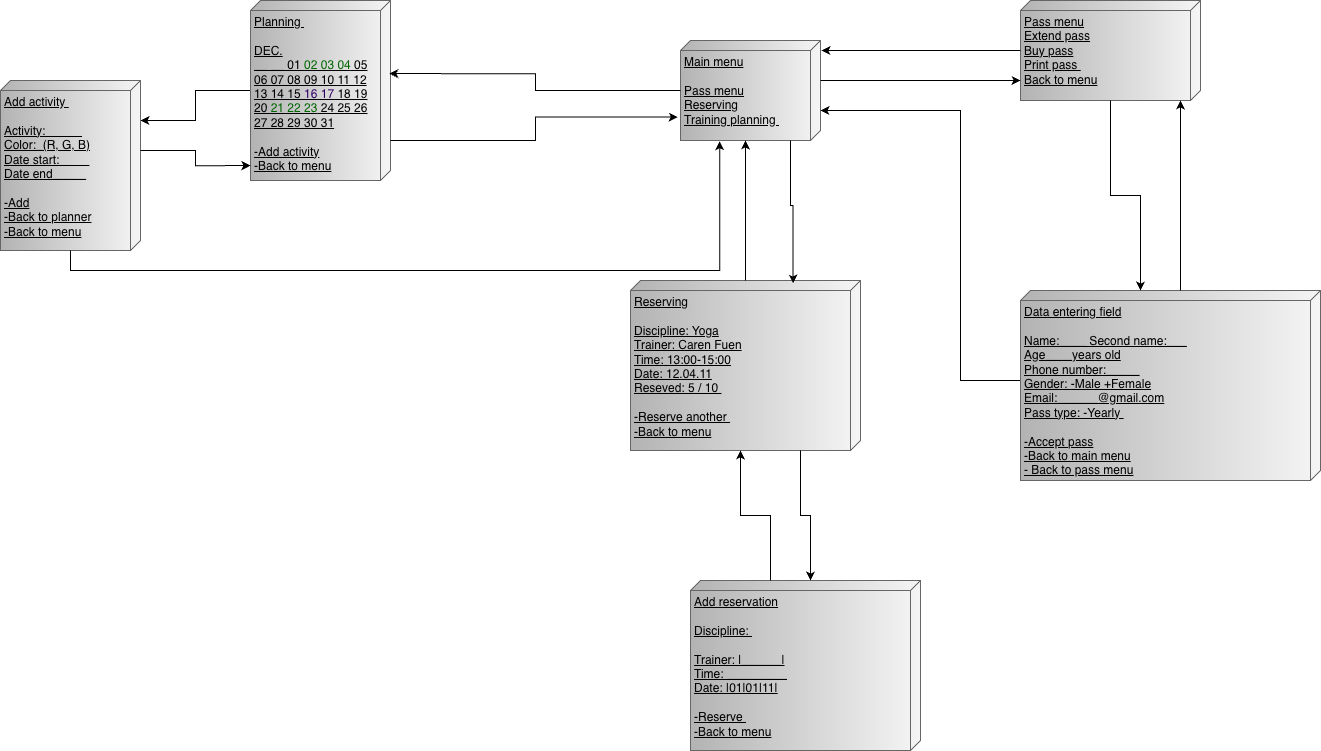

The diagram above was exported from draw.io. Its source (the exported page's mxGraphModel, read from the mxfile embedded in the PNG):
<mxGraphModel dx="3295" dy="1832" grid="1" gridSize="10" guides="1" tooltips="1" connect="1" arrows="1" fold="1" page="1" pageScale="1" pageWidth="827" pageHeight="1169" math="0" shadow="0">
  <root>
    <mxCell id="0" />
    <mxCell id="1" parent="0" />
    <mxCell id="qZL705piMdSftXbgj-bP-239" value="Main menu&lt;div&gt;&lt;br&gt;&lt;div&gt;Pass menu&lt;/div&gt;&lt;div&gt;Reserving&lt;/div&gt;&lt;div&gt;Training planning&amp;nbsp;&lt;/div&gt;&lt;/div&gt;" style="verticalAlign=top;align=left;spacingTop=8;spacingLeft=2;spacingRight=12;shape=cube;size=10;direction=south;fontStyle=4;html=1;whiteSpace=wrap;fillColor=#f5f5f5;gradientColor=#b3b3b3;strokeColor=#666666;" vertex="1" parent="1">
      <mxGeometry x="100" y="80" width="140" height="100" as="geometry" />
    </mxCell>
    <mxCell id="qZL705piMdSftXbgj-bP-240" value="&lt;div&gt;Pass menu&lt;/div&gt;&lt;div&gt;&lt;span style=&quot;background-color: transparent; color: light-dark(rgb(0, 0, 0), rgb(255, 255, 255));&quot;&gt;Extend pass&lt;/span&gt;&lt;/div&gt;&lt;div&gt;&lt;span style=&quot;background-color: transparent; color: light-dark(rgb(0, 0, 0), rgb(255, 255, 255));&quot;&gt;Buy pass&lt;/span&gt;&lt;/div&gt;&lt;div&gt;&lt;span style=&quot;background-color: transparent; color: light-dark(rgb(0, 0, 0), rgb(255, 255, 255));&quot;&gt;Print pass&amp;nbsp;&lt;/span&gt;&lt;/div&gt;&lt;div&gt;Back to menu&lt;/div&gt;" style="verticalAlign=top;align=left;spacingTop=8;spacingLeft=2;spacingRight=12;shape=cube;size=10;direction=south;fontStyle=4;html=1;whiteSpace=wrap;fillColor=#f5f5f5;gradientColor=#b3b3b3;strokeColor=#666666;" vertex="1" parent="1">
      <mxGeometry x="440" y="40" width="180" height="100" as="geometry" />
    </mxCell>
    <mxCell id="qZL705piMdSftXbgj-bP-241" style="edgeStyle=orthogonalEdgeStyle;rounded=0;orthogonalLoop=1;jettySize=auto;html=1;" edge="1" parent="1" source="qZL705piMdSftXbgj-bP-239">
      <mxGeometry relative="1" as="geometry">
        <mxPoint x="440" y="120" as="targetPoint" />
        <Array as="points">
          <mxPoint x="270" y="120" />
          <mxPoint x="270" y="120" />
        </Array>
      </mxGeometry>
    </mxCell>
    <mxCell id="qZL705piMdSftXbgj-bP-244" style="edgeStyle=orthogonalEdgeStyle;rounded=0;orthogonalLoop=1;jettySize=auto;html=1;" edge="1" parent="1" source="qZL705piMdSftXbgj-bP-242" target="qZL705piMdSftXbgj-bP-239">
      <mxGeometry relative="1" as="geometry">
        <Array as="points">
          <mxPoint x="380" y="420" />
          <mxPoint x="380" y="150" />
        </Array>
      </mxGeometry>
    </mxCell>
    <mxCell id="qZL705piMdSftXbgj-bP-242" value="&lt;div&gt;Data entering field&lt;/div&gt;&lt;div&gt;&lt;br&gt;&lt;/div&gt;&lt;div&gt;Name:____ Second name:___&lt;/div&gt;&lt;div&gt;Age____years old&lt;/div&gt;&lt;div&gt;Phone number:_____&lt;/div&gt;&lt;div&gt;Gender: -Male +Female&lt;/div&gt;&lt;div&gt;Email:______@gmail.com&lt;/div&gt;&lt;div&gt;Pass type: -Yearly&amp;nbsp;&lt;/div&gt;&lt;div&gt;&lt;br&gt;&lt;/div&gt;&lt;div&gt;-Accept pass&lt;/div&gt;&lt;div&gt;-Back to main menu&lt;/div&gt;&lt;div&gt;- Back to pass menu&lt;/div&gt;&lt;div&gt;&lt;br&gt;&lt;/div&gt;" style="verticalAlign=top;align=left;spacingTop=8;spacingLeft=2;spacingRight=12;shape=cube;size=10;direction=south;fontStyle=4;html=1;whiteSpace=wrap;fillColor=#f5f5f5;gradientColor=#b3b3b3;strokeColor=#666666;" vertex="1" parent="1">
      <mxGeometry x="440" y="330" width="300" height="190" as="geometry" />
    </mxCell>
    <mxCell id="qZL705piMdSftXbgj-bP-243" style="edgeStyle=orthogonalEdgeStyle;rounded=0;orthogonalLoop=1;jettySize=auto;html=1;" edge="1" parent="1" source="qZL705piMdSftXbgj-bP-240">
      <mxGeometry relative="1" as="geometry">
        <mxPoint x="560" y="330" as="targetPoint" />
        <Array as="points">
          <mxPoint x="530" y="235" />
          <mxPoint x="560" y="235" />
          <mxPoint x="560" y="330" />
        </Array>
      </mxGeometry>
    </mxCell>
    <mxCell id="qZL705piMdSftXbgj-bP-245" style="edgeStyle=orthogonalEdgeStyle;rounded=0;orthogonalLoop=1;jettySize=auto;html=1;" edge="1" parent="1" source="qZL705piMdSftXbgj-bP-240">
      <mxGeometry relative="1" as="geometry">
        <mxPoint x="241" y="90" as="targetPoint" />
        <Array as="points">
          <mxPoint x="241" y="90" />
        </Array>
      </mxGeometry>
    </mxCell>
    <mxCell id="qZL705piMdSftXbgj-bP-246" style="edgeStyle=orthogonalEdgeStyle;rounded=0;orthogonalLoop=1;jettySize=auto;html=1;" edge="1" parent="1" source="qZL705piMdSftXbgj-bP-242" target="qZL705piMdSftXbgj-bP-240">
      <mxGeometry relative="1" as="geometry">
        <Array as="points">
          <mxPoint x="600" y="240" />
          <mxPoint x="600" y="240" />
        </Array>
      </mxGeometry>
    </mxCell>
    <mxCell id="qZL705piMdSftXbgj-bP-247" value="Reserving&lt;div&gt;&lt;br&gt;&lt;/div&gt;&lt;div&gt;&lt;div&gt;Discipline: Yoga&lt;/div&gt;&lt;/div&gt;&lt;div&gt;Trainer: Caren Fuen&lt;/div&gt;&lt;div&gt;Time: 13:00-15:00&lt;/div&gt;&lt;div&gt;Date: 12.04.11&lt;/div&gt;&lt;div&gt;Reseved: 5 / 10&amp;nbsp;&lt;/div&gt;&lt;div&gt;&lt;br&gt;&lt;/div&gt;&lt;div&gt;-Reserve another&amp;nbsp;&lt;/div&gt;&lt;div&gt;-Back to menu&lt;/div&gt;" style="verticalAlign=top;align=left;spacingTop=8;spacingLeft=2;spacingRight=12;shape=cube;size=10;direction=south;fontStyle=4;html=1;whiteSpace=wrap;fillColor=#f5f5f5;gradientColor=#b3b3b3;strokeColor=#666666;" vertex="1" parent="1">
      <mxGeometry x="50" y="320" width="230" height="170" as="geometry" />
    </mxCell>
    <mxCell id="qZL705piMdSftXbgj-bP-248" style="edgeStyle=orthogonalEdgeStyle;rounded=0;orthogonalLoop=1;jettySize=auto;html=1;entryX=0;entryY=0;entryDx=100;entryDy=75;entryPerimeter=0;" edge="1" parent="1" source="qZL705piMdSftXbgj-bP-247" target="qZL705piMdSftXbgj-bP-239">
      <mxGeometry relative="1" as="geometry" />
    </mxCell>
    <mxCell id="qZL705piMdSftXbgj-bP-249" style="edgeStyle=orthogonalEdgeStyle;rounded=0;orthogonalLoop=1;jettySize=auto;html=1;entryX=0.018;entryY=0.293;entryDx=0;entryDy=0;entryPerimeter=0;" edge="1" parent="1" source="qZL705piMdSftXbgj-bP-239" target="qZL705piMdSftXbgj-bP-247">
      <mxGeometry relative="1" as="geometry">
        <Array as="points">
          <mxPoint x="210" y="245" />
          <mxPoint x="213" y="245" />
        </Array>
      </mxGeometry>
    </mxCell>
    <mxCell id="qZL705piMdSftXbgj-bP-250" value="Add reservation&lt;div&gt;&lt;div&gt;&lt;br&gt;&lt;/div&gt;&lt;div&gt;&lt;div&gt;Discipline:&amp;nbsp;&lt;/div&gt;&lt;div&gt;&lt;br&gt;&lt;/div&gt;&lt;/div&gt;&lt;div&gt;Trainer: |______|&lt;/div&gt;&lt;div&gt;Time: _________&lt;/div&gt;&lt;div&gt;Date: |01|01|11|&lt;/div&gt;&lt;div&gt;&lt;br&gt;&lt;/div&gt;&lt;div&gt;-Reserve&amp;nbsp;&lt;/div&gt;&lt;div&gt;-Back to menu&lt;/div&gt;&lt;/div&gt;" style="verticalAlign=top;align=left;spacingTop=8;spacingLeft=2;spacingRight=12;shape=cube;size=10;direction=south;fontStyle=4;html=1;whiteSpace=wrap;fillColor=#f5f5f5;gradientColor=#b3b3b3;strokeColor=#666666;" vertex="1" parent="1">
      <mxGeometry x="110" y="620" width="230" height="170" as="geometry" />
    </mxCell>
    <mxCell id="qZL705piMdSftXbgj-bP-251" style="edgeStyle=orthogonalEdgeStyle;rounded=0;orthogonalLoop=1;jettySize=auto;html=1;entryX=0;entryY=0;entryDx=170;entryDy=120;entryPerimeter=0;" edge="1" parent="1" source="qZL705piMdSftXbgj-bP-250" target="qZL705piMdSftXbgj-bP-247">
      <mxGeometry relative="1" as="geometry">
        <Array as="points">
          <mxPoint x="190" y="555" />
          <mxPoint x="160" y="555" />
        </Array>
      </mxGeometry>
    </mxCell>
    <mxCell id="qZL705piMdSftXbgj-bP-252" style="edgeStyle=orthogonalEdgeStyle;rounded=0;orthogonalLoop=1;jettySize=auto;html=1;entryX=0;entryY=0;entryDx=0;entryDy=110;entryPerimeter=0;" edge="1" parent="1" source="qZL705piMdSftXbgj-bP-247" target="qZL705piMdSftXbgj-bP-250">
      <mxGeometry relative="1" as="geometry">
        <Array as="points">
          <mxPoint x="220" y="555" />
          <mxPoint x="230" y="555" />
        </Array>
      </mxGeometry>
    </mxCell>
    <mxCell id="qZL705piMdSftXbgj-bP-257" value="" style="edgeStyle=orthogonalEdgeStyle;rounded=0;orthogonalLoop=1;jettySize=auto;html=1;" edge="1" parent="1" source="qZL705piMdSftXbgj-bP-253" target="qZL705piMdSftXbgj-bP-256">
      <mxGeometry relative="1" as="geometry">
        <Array as="points">
          <mxPoint x="-385" y="130" />
          <mxPoint x="-385" y="160" />
        </Array>
      </mxGeometry>
    </mxCell>
    <mxCell id="qZL705piMdSftXbgj-bP-253" value="Planning&amp;nbsp;&lt;div&gt;&lt;br&gt;&lt;/div&gt;&lt;div&gt;&lt;div&gt;DEC.&lt;/div&gt;&lt;div&gt;__ __ 01 &lt;font style=&quot;color: rgb(0, 102, 0);&quot;&gt;02 03 04&lt;/font&gt; 05&lt;/div&gt;&lt;div&gt;06 07 08 09 10 11 12&lt;/div&gt;&lt;div&gt;13 14 15 &lt;font style=&quot;color: rgb(51, 0, 102);&quot;&gt;16 17&lt;/font&gt; 18 19&lt;/div&gt;&lt;div&gt;20 &lt;font style=&quot;color: rgb(0, 102, 0);&quot;&gt;21 22 23&lt;/font&gt; 24 25 26&lt;/div&gt;&lt;div&gt;27 28 29 30 31&lt;/div&gt;&lt;/div&gt;&lt;div&gt;&lt;br&gt;&lt;/div&gt;&lt;div&gt;-Add activity&lt;/div&gt;&lt;div&gt;-Back to menu&lt;/div&gt;" style="verticalAlign=top;align=left;spacingTop=8;spacingLeft=2;spacingRight=12;shape=cube;size=10;direction=south;fontStyle=4;html=1;whiteSpace=wrap;fillColor=#f5f5f5;gradientColor=#b3b3b3;strokeColor=#666666;" vertex="1" parent="1">
      <mxGeometry x="-330" y="40" width="140" height="180" as="geometry" />
    </mxCell>
    <mxCell id="qZL705piMdSftXbgj-bP-254" style="edgeStyle=orthogonalEdgeStyle;rounded=0;orthogonalLoop=1;jettySize=auto;html=1;entryX=0.406;entryY=0.009;entryDx=0;entryDy=0;entryPerimeter=0;" edge="1" parent="1" source="qZL705piMdSftXbgj-bP-239" target="qZL705piMdSftXbgj-bP-253">
      <mxGeometry relative="1" as="geometry" />
    </mxCell>
    <mxCell id="qZL705piMdSftXbgj-bP-255" style="edgeStyle=orthogonalEdgeStyle;rounded=0;orthogonalLoop=1;jettySize=auto;html=1;entryX=0.765;entryY=1.019;entryDx=0;entryDy=0;entryPerimeter=0;" edge="1" parent="1" source="qZL705piMdSftXbgj-bP-253" target="qZL705piMdSftXbgj-bP-239">
      <mxGeometry relative="1" as="geometry">
        <Array as="points">
          <mxPoint x="-45" y="180" />
          <mxPoint x="-45" y="156" />
        </Array>
      </mxGeometry>
    </mxCell>
    <mxCell id="qZL705piMdSftXbgj-bP-256" value="Add activity&amp;nbsp;&lt;div&gt;&lt;br&gt;&lt;/div&gt;&lt;div&gt;Activity:&amp;nbsp; &amp;nbsp; &amp;nbsp; &amp;nbsp; &amp;nbsp; &amp;nbsp;&lt;/div&gt;&lt;div&gt;Color:_(R, G, B)&lt;/div&gt;&lt;div&gt;Date start:&amp;nbsp; &amp;nbsp; &amp;nbsp; &amp;nbsp; &amp;nbsp;&lt;/div&gt;&lt;div&gt;Date end_____&lt;/div&gt;&lt;div&gt;&lt;br&gt;&lt;/div&gt;&lt;div&gt;-Add&lt;/div&gt;&lt;div&gt;-Back to planner&lt;/div&gt;&lt;div&gt;-Back to menu&lt;/div&gt;" style="verticalAlign=top;align=left;spacingTop=8;spacingLeft=2;spacingRight=12;shape=cube;size=10;direction=south;fontStyle=4;html=1;whiteSpace=wrap;fillColor=#f5f5f5;gradientColor=#b3b3b3;strokeColor=#666666;" vertex="1" parent="1">
      <mxGeometry x="-580" y="120" width="140" height="170" as="geometry" />
    </mxCell>
    <mxCell id="qZL705piMdSftXbgj-bP-258" style="edgeStyle=orthogonalEdgeStyle;rounded=0;orthogonalLoop=1;jettySize=auto;html=1;entryX=1.008;entryY=0.72;entryDx=0;entryDy=0;entryPerimeter=0;" edge="1" parent="1" source="qZL705piMdSftXbgj-bP-256" target="qZL705piMdSftXbgj-bP-239">
      <mxGeometry relative="1" as="geometry">
        <Array as="points">
          <mxPoint x="-510" y="310" />
          <mxPoint x="139" y="310" />
        </Array>
      </mxGeometry>
    </mxCell>
    <mxCell id="qZL705piMdSftXbgj-bP-259" style="edgeStyle=orthogonalEdgeStyle;rounded=0;orthogonalLoop=1;jettySize=auto;html=1;entryX=0.917;entryY=1;entryDx=0;entryDy=0;entryPerimeter=0;" edge="1" parent="1" source="qZL705piMdSftXbgj-bP-256" target="qZL705piMdSftXbgj-bP-253">
      <mxGeometry relative="1" as="geometry">
        <Array as="points">
          <mxPoint x="-385" y="190" />
          <mxPoint x="-385" y="205" />
        </Array>
      </mxGeometry>
    </mxCell>
  </root>
</mxGraphModel>